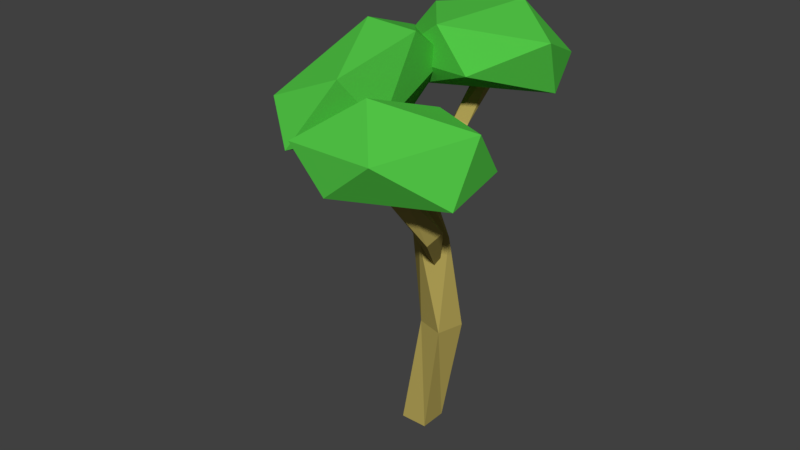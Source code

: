 # Source: MapleTree_6.blend  (saved by Blender 2.79.0; exported with 4.5.12 LTS)
import bpy
from mathutils import Matrix  # noqa: F401  (used for matrix-valued properties, if any)

bpy.ops.wm.read_factory_settings(use_empty=True)
scene = bpy.context.scene
scene.name = 'Scene'

# ---- collections
col_collection_1 = bpy.data.collections.new('Collection 1'); scene.collection.children.link(col_collection_1)

# ---- materials (node trees are filled in below, after node groups)
mat_secondary = bpy.data.materials.new('Secondary')
mat_secondary.alpha_threshold = 0.0
mat_secondary.use_transparent_shadow = False
mat_secondary.diffuse_color = (0.08563, 0.5705, 0.06252, 1.0)
mat_secondary.roughness = 0.5
mat_primairy = bpy.data.materials.new('Primairy')
mat_primairy.alpha_threshold = 0.0
mat_primairy.use_transparent_shadow = False
mat_primairy.diffuse_color = (0.477, 0.3853, 0.1019, 1.0)
mat_primairy.roughness = 0.5
mat_primairy.line_color = (0.0, 0.0, 0.0, 1.0)

# ---- material node trees

# ---- world
world_world = bpy.data.worlds.new('World'); scene.world = world_world
world_world.color = (0.05088, 0.05088, 0.05088)
world_world.use_sun_shadow = False
world_world.sun_shadow_jitter_overblur = 0.0
world_world.cycles.sampling_method = 'MANUAL'

# ---- meshes
me_icosphere = bpy.data.meshes.new('Icosphere')
me_icosphere.from_pydata([(0.1755, -0.1787, -0.2377), (0.2393, -0.4622, -0.1326), (-0.1581, -0.5528, -0.04026), (-0.1556, 0.008438, -0.1218), (-0.08741, 0.5738, -0.09368), (0.3521, 0.271, -0.1571), (0.1163, -0.3439, 0.2584), (-0.325, -0.2993, 0.2463), (-0.2456, 0.4784, 0.1744), (0.1756, 0.6383, 0.1461), (0.4044, -0.01055, 0.08738), (0.007858, 0.2212, 0.3907)], [], [(0, 1, 2), (1, 0, 5), (0, 2, 3), (0, 3, 4), (0, 4, 5), (1, 5, 10), (2, 1, 6), (3, 2, 7), (4, 3, 8), (5, 4, 9), (1, 10, 6), (2, 6, 7), (3, 7, 8), (4, 8, 9), (5, 9, 10), (6, 10, 11), (7, 6, 11), (8, 7, 11), (9, 8, 11), (10, 9, 11)])
me_icosphere.materials.append(mat_secondary)
me_icosphere.use_remesh_preserve_volume = False
me_icosphere.use_remesh_preserve_attributes = False
me_icosphere.use_mirror_vertex_groups = False
me_icosphere.update()
me_cube = bpy.data.meshes.new('Cube')
me_cube.from_pydata([(-0.1015, 0.08786, 0.0), (0.08547, 0.08786, 0.0), (0.08547, -0.0991, 0.0), (-0.1015, -0.0991, 0.0), (0.07369, 0.1089, 0.8007), (0.2543, 0.06043, 0.8007), (0.2058, -0.1201, 0.8007), (0.02522, -0.07167, 0.8007), (0.0909, 0.04417, 1.481), (0.2369, -0.07256, 1.481), (0.1202, -0.2186, 1.481), (-0.02583, -0.1019, 1.481), (-0.01926, -0.06932, 2.036), (0.0428, -0.2457, 2.036), (-0.1336, -0.3077, 2.036), (-0.1956, -0.1314, 2.036), (-0.1333, -0.05778, 2.545), (-0.1445, -0.2444, 2.545), (-0.3311, -0.2332, 2.545), (-0.3199, -0.04658, 2.545)], [], [(0, 1, 2, 3), (6, 5, 9, 10), (0, 4, 5, 1), (1, 5, 6, 2), (2, 6, 7, 3), (4, 0, 3, 7), (11, 10, 14, 15), (5, 4, 8, 9), (7, 6, 10, 11), (4, 7, 11, 8), (12, 15, 19, 16), (8, 11, 15, 12), (10, 9, 13, 14), (9, 8, 12, 13), (16, 19, 18, 17), (14, 13, 17, 18), (13, 12, 16, 17), (15, 14, 18, 19)])
me_cube.materials.append(mat_primairy)
me_cube.use_remesh_preserve_volume = False
me_cube.use_remesh_preserve_attributes = False
me_cube.use_mirror_vertex_groups = False
me_cube.update()
me_cube_001 = bpy.data.meshes.new('Cube.001')
me_cube_001.from_pydata([(0.04223, 0.05479, 0.03455), (0.008694, 0.009498, -0.007296), (-0.05482, 0.02594, -0.02482), (0.02854, 0.08601, -0.04827), (0.05539, -0.02182, 0.5763), (-0.01243, -0.08404, 0.5631), (-0.07553, -0.01582, 0.5658), (-0.007712, 0.0464, 0.5789), (0.1398, 0.04914, 0.9763), (0.05358, 0.0436, 1.035), (0.05093, 0.1469, 1.034), (0.1371, 0.1524, 0.9756)], [], [(0, 1, 2, 3), (0, 4, 5, 1), (1, 5, 6, 2), (2, 6, 7, 3), (4, 0, 3, 7), (6, 5, 9, 10), (8, 11, 10, 9), (5, 4, 8, 9), (7, 6, 10, 11), (4, 7, 11, 8)])
me_cube_001.materials.append(mat_primairy)
me_cube_001.use_remesh_preserve_volume = False
me_cube_001.use_remesh_preserve_attributes = False
me_cube_001.use_mirror_vertex_groups = False
me_cube_001.update()
me_cube_002 = bpy.data.meshes.new('Cube.002')
me_cube_002.from_pydata([(0.0807, 0.01291, 0.00482), (0.008694, 0.009498, -0.007296), (-0.007368, 0.02541, -0.03153), (0.04926, 0.04674, -0.02065), (0.07607, 0.1008, 0.583), (-0.0194, 0.01317, 0.5646), (-0.1082, 0.1092, 0.5683), (-0.01275, 0.1968, 0.5867), (0.1206, 0.2405, 0.981), (-0.0002177, 0.2476, 1.031), (0.007412, 0.3782, 1.031), (0.1282, 0.3711, 0.9809)], [], [(0, 1, 2, 3), (0, 4, 5, 1), (1, 5, 6, 2), (2, 6, 7, 3), (4, 0, 3, 7), (6, 5, 9, 10), (5, 4, 8, 9), (7, 6, 10, 11), (4, 7, 11, 8), (8, 11, 10, 9)])
me_cube_002.materials.append(mat_primairy)
me_cube_002.use_remesh_preserve_volume = False
me_cube_002.use_remesh_preserve_attributes = False
me_cube_002.use_mirror_vertex_groups = False
me_cube_002.update()
me_icosphere_001 = bpy.data.meshes.new('Icosphere.001')
me_icosphere_001.from_pydata([(0.1827, -0.1968, -0.2494), (0.2074, -0.4228, -0.1399), (-0.187, -0.5493, -0.04377), (-0.405, -0.1548, -0.1136), (0.02713, 0.3911, -0.09939), (0.4111, 0.1978, -0.1654), (0.1043, -0.341, 0.2672), (-0.3149, -0.3614, 0.2547), (-0.289, 0.2713, 0.1798), (0.2888, 0.4785, 0.1503), (0.4249, -0.02814, 0.08915), (0.07314, 0.112, 0.405)], [], [(0, 1, 2), (1, 0, 5), (0, 2, 3), (0, 3, 4), (0, 4, 5), (1, 5, 10), (2, 1, 6), (3, 2, 7), (4, 3, 8), (5, 4, 9), (1, 10, 6), (2, 6, 7), (3, 7, 8), (4, 8, 9), (5, 9, 10), (6, 10, 11), (7, 6, 11), (8, 7, 11), (9, 8, 11), (10, 9, 11)])
me_icosphere_001.materials.append(mat_secondary)
me_icosphere_001.use_remesh_preserve_volume = False
me_icosphere_001.use_remesh_preserve_attributes = False
me_icosphere_001.use_mirror_vertex_groups = False
me_icosphere_001.update()
me_icosphere_002 = bpy.data.meshes.new('Icosphere.002')
me_icosphere_002.from_pydata([(-0.3309, 0.01571, -0.2756), (0.135, -0.4941, -0.1147), (-0.3514, -0.5609, -0.0608), (-0.6008, -0.02169, -0.0928), (-0.191, 0.6837, -0.08837), (0.05315, 0.3109, -0.2081), (0.1031, -0.663, 0.1775), (-0.3187, -0.3281, 0.2997), (-0.5038, 0.3462, 0.1378), (-0.007894, 0.6363, 0.2634), (0.3186, -0.0543, 0.1405), (-0.002907, 0.1925, 0.4516)], [], [(0, 1, 2), (1, 0, 5), (0, 2, 3), (0, 3, 4), (0, 4, 5), (1, 5, 10), (2, 1, 6), (3, 2, 7), (4, 3, 8), (5, 4, 9), (1, 10, 6), (2, 6, 7), (3, 7, 8), (4, 8, 9), (5, 9, 10), (6, 10, 11), (7, 6, 11), (8, 7, 11), (9, 8, 11), (10, 9, 11)])
me_icosphere_002.materials.append(mat_secondary)
me_icosphere_002.use_remesh_preserve_volume = False
me_icosphere_002.use_remesh_preserve_attributes = False
me_icosphere_002.use_mirror_vertex_groups = False
me_icosphere_002.update()

# ---- objects
ob_leaves = bpy.data.objects.new('Leaves', me_icosphere)
ob_trunk = bpy.data.objects.new('Trunk', me_cube)
ob_trunk_001 = bpy.data.objects.new('Trunk.001', me_cube_001)
ob_trunk_002 = bpy.data.objects.new('Trunk.002', me_cube_002)
ob_leaves_001 = bpy.data.objects.new('Leaves.001', me_icosphere_001)
ob_leaves_002 = bpy.data.objects.new('Leaves.002', me_icosphere_002)

# ---- transforms, parenting, visibility, modifiers, constraints
ob_leaves.location = (0.1099, 0.3314, 2.487)
ob_leaves.rotation_euler = (0.06235, -0.4621, -1.71)
ob_leaves.lineart.crease_threshold = 0.0
ob_trunk.location = (0.01077, -0.01366, -0.003897)
ob_trunk.lock_rotations_4d = False
ob_trunk.empty_display_type = 'ARROWS'
ob_trunk.lineart.crease_threshold = 0.0
ob_trunk_001.location = (0.05698, -0.1311, 1.638)
ob_trunk_001.rotation_euler = (0.0, -0.6581, 4.611)
ob_trunk_001.lock_rotations_4d = False
ob_trunk_001.empty_display_type = 'ARROWS'
ob_trunk_001.lineart.crease_threshold = 0.0
ob_trunk_002.location = (0.1624, -0.04819, 1.214)
ob_trunk_002.rotation_euler = (0.0, -0.6581, 2.282)
ob_trunk_002.lock_rotations_4d = False
ob_trunk_002.empty_display_type = 'ARROWS'
ob_trunk_002.lineart.crease_threshold = 0.0
ob_leaves_001.location = (0.3157, -0.7009, 2.157)
ob_leaves_001.rotation_euler = (0.0, 0.0, -3.56)
ob_leaves_001.lineart.crease_threshold = 0.0
ob_leaves_002.location = (-0.4099, -0.2789, 2.388)
ob_leaves_002.rotation_euler = (-0.0, 2.638, 0.2215)
ob_leaves_002.lineart.crease_threshold = 0.0

# ---- collection membership
col_collection_1.objects.link(ob_leaves)
col_collection_1.objects.link(ob_trunk)
col_collection_1.objects.link(ob_trunk_001)
col_collection_1.objects.link(ob_trunk_002)
col_collection_1.objects.link(ob_leaves_001)
col_collection_1.objects.link(ob_leaves_002)

# ---- scene / render settings (as saved in the file)
scene.frame_start = 1; scene.frame_end = 250; scene.frame_set(1)
scene.render.engine = 'BLENDER_EEVEE_NEXT'
scene.render.resolution_percentage = 50
scene.render.dither_intensity = 0.0
scene.cycles.use_denoising = False
scene.cycles.samples = 128
scene.cycles.sampling_pattern = 'TABULATED_SOBOL'
scene.cycles.use_adaptive_sampling = False
scene.cycles.use_light_tree = False
scene.cycles.blur_glossy = 0.0
scene.cycles.sample_clamp_indirect = 0.0
scene.view_settings.view_transform = 'Standard'
bpy.context.view_layer.update()

# ---- added for rendering (the .blend has no active camera and no usable light): camera, sun
cam_auto = bpy.data.cameras.new('AutoCamera')
cam_auto.lens = 50.0
cam_auto.sensor_width = 36.0
cam_auto.clip_end = 1000.0
ob_auto_camera = bpy.data.objects.new('AutoCamera', cam_auto)
scene.collection.objects.link(ob_auto_camera)
ob_auto_camera.location = (3.84397, -4.86773, 4.62034)
ob_auto_camera.rotation_euler = (1.09748, -7.21219e-08, 0.694738)
scene.camera = ob_auto_camera
light_auto_sun = bpy.data.lights.new('AutoSun', 'SUN')
light_auto_sun.energy = 3.0
light_auto_sun.angle = 0.0523599
ob_auto_sun = bpy.data.objects.new('AutoSun', light_auto_sun)
scene.collection.objects.link(ob_auto_sun)
ob_auto_sun.rotation_euler = (0.872665, 0.174533, 0.523599)
bpy.context.view_layer.update()
